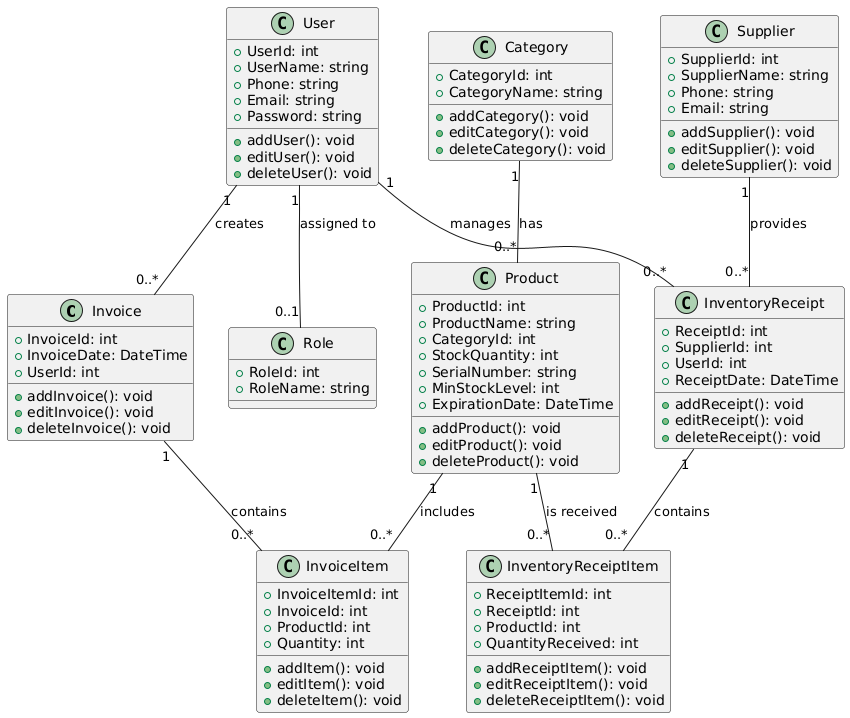

The diagram above was rendered by PlantUML. Its source (embedded in the PNG):
@startuml
' Define the classes with their properties and methods

class Invoice {
  +InvoiceId: int
  +InvoiceDate: DateTime
  +UserId: int
  +addInvoice(): void
  +editInvoice(): void
  +deleteInvoice(): void
}

class InvoiceItem {
  +InvoiceItemId: int
  +InvoiceId: int
  +ProductId: int
  +Quantity: int
  +addItem(): void
  +editItem(): void
  +deleteItem(): void
}

class Product {
  +ProductId: int
  +ProductName: string
  +CategoryId: int
  +StockQuantity: int
  +SerialNumber: string
  +MinStockLevel: int
  +ExpirationDate: DateTime
  +addProduct(): void
  +editProduct(): void
  +deleteProduct(): void
}

class Category {
  +CategoryId: int
  +CategoryName: string
  +addCategory(): void
  +editCategory(): void
  +deleteCategory(): void
}

class User {
  +UserId: int
  +UserName: string
  +Phone: string
  +Email: string
  +Password: string
  +addUser(): void
  +editUser(): void
  +deleteUser(): void
}

class Role {
  +RoleId: int
  +RoleName: string
}

class Supplier {
  +SupplierId: int
  +SupplierName: string
  +Phone: string
  +Email: string
  +addSupplier(): void
  +editSupplier(): void
  +deleteSupplier(): void
}

class InventoryReceipt {
  +ReceiptId: int
  +SupplierId: int
  +UserId: int
  +ReceiptDate: DateTime
  +addReceipt(): void
  +editReceipt(): void
  +deleteReceipt(): void
}

class InventoryReceiptItem {
  +ReceiptItemId: int
  +ReceiptId: int
  +ProductId: int
  +QuantityReceived: int
  +addReceiptItem(): void
  +editReceiptItem(): void
  +deleteReceiptItem(): void
}

' Define the relationships between the classes

Invoice "1" -- "0..*" InvoiceItem : contains
Product "1" -- "0..*" InvoiceItem : includes
User "1" -- "0..*" Invoice : creates
User "1" -- "0..*" InventoryReceipt : manages
Supplier "1" -- "0..*" InventoryReceipt : provides
InventoryReceipt "1" -- "0..*" InventoryReceiptItem : contains
Product "1" -- "0..*" InventoryReceiptItem : is received
Category "1" -- "0..*" Product : has
User "1" -- "0..1" Role : assigned to
@enduml